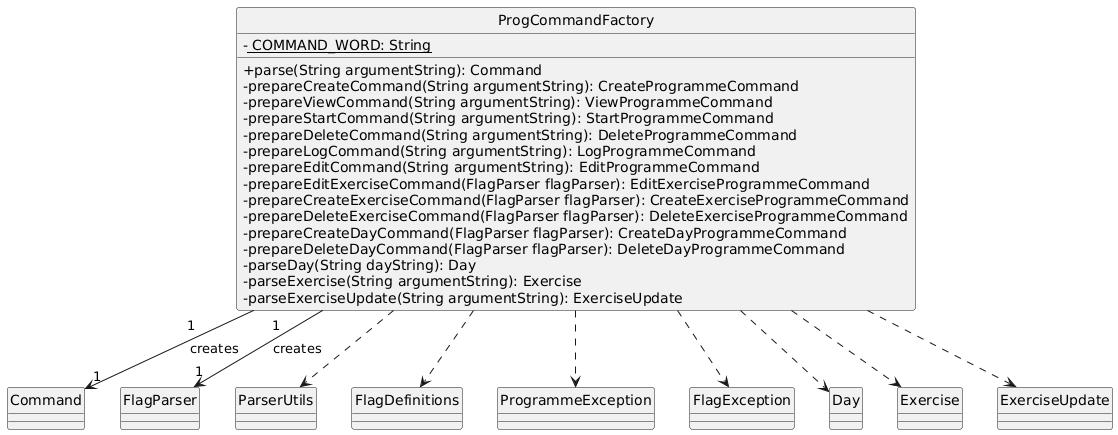

The diagram above was rendered by PlantUML. Its source (embedded in the PNG):
@startuml
skinparam classAttributeIconSize 0
hide circle

class ProgCommandFactory {
  - <u> COMMAND_WORD: String

  + parse(String argumentString): Command
  - prepareCreateCommand(String argumentString): CreateProgrammeCommand
  - prepareViewCommand(String argumentString): ViewProgrammeCommand
  - prepareStartCommand(String argumentString): StartProgrammeCommand
  - prepareDeleteCommand(String argumentString): DeleteProgrammeCommand
  - prepareLogCommand(String argumentString): LogProgrammeCommand
  - prepareEditCommand(String argumentString): EditProgrammeCommand
  - prepareEditExerciseCommand(FlagParser flagParser): EditExerciseProgrammeCommand
  - prepareCreateExerciseCommand(FlagParser flagParser): CreateExerciseProgrammeCommand
  - prepareDeleteExerciseCommand(FlagParser flagParser): DeleteExerciseProgrammeCommand
  - prepareCreateDayCommand(FlagParser flagParser): CreateDayProgrammeCommand
  - prepareDeleteDayCommand(FlagParser flagParser): DeleteDayProgrammeCommand
  - parseDay(String dayString): Day
  - parseExercise(String argumentString): Exercise
  - parseExerciseUpdate(String argumentString): ExerciseUpdate
}

ProgCommandFactory "1          " --> "1" Command : "creates"

ProgCommandFactory "1       " -->  "1" FlagParser : "creates"

ProgCommandFactory ..> ParserUtils
ProgCommandFactory ..> FlagDefinitions
ProgCommandFactory ..> ProgrammeException
ProgCommandFactory ..> FlagException

ProgCommandFactory ..> Day
ProgCommandFactory ..> Exercise
ProgCommandFactory ..> ExerciseUpdate
@enduml